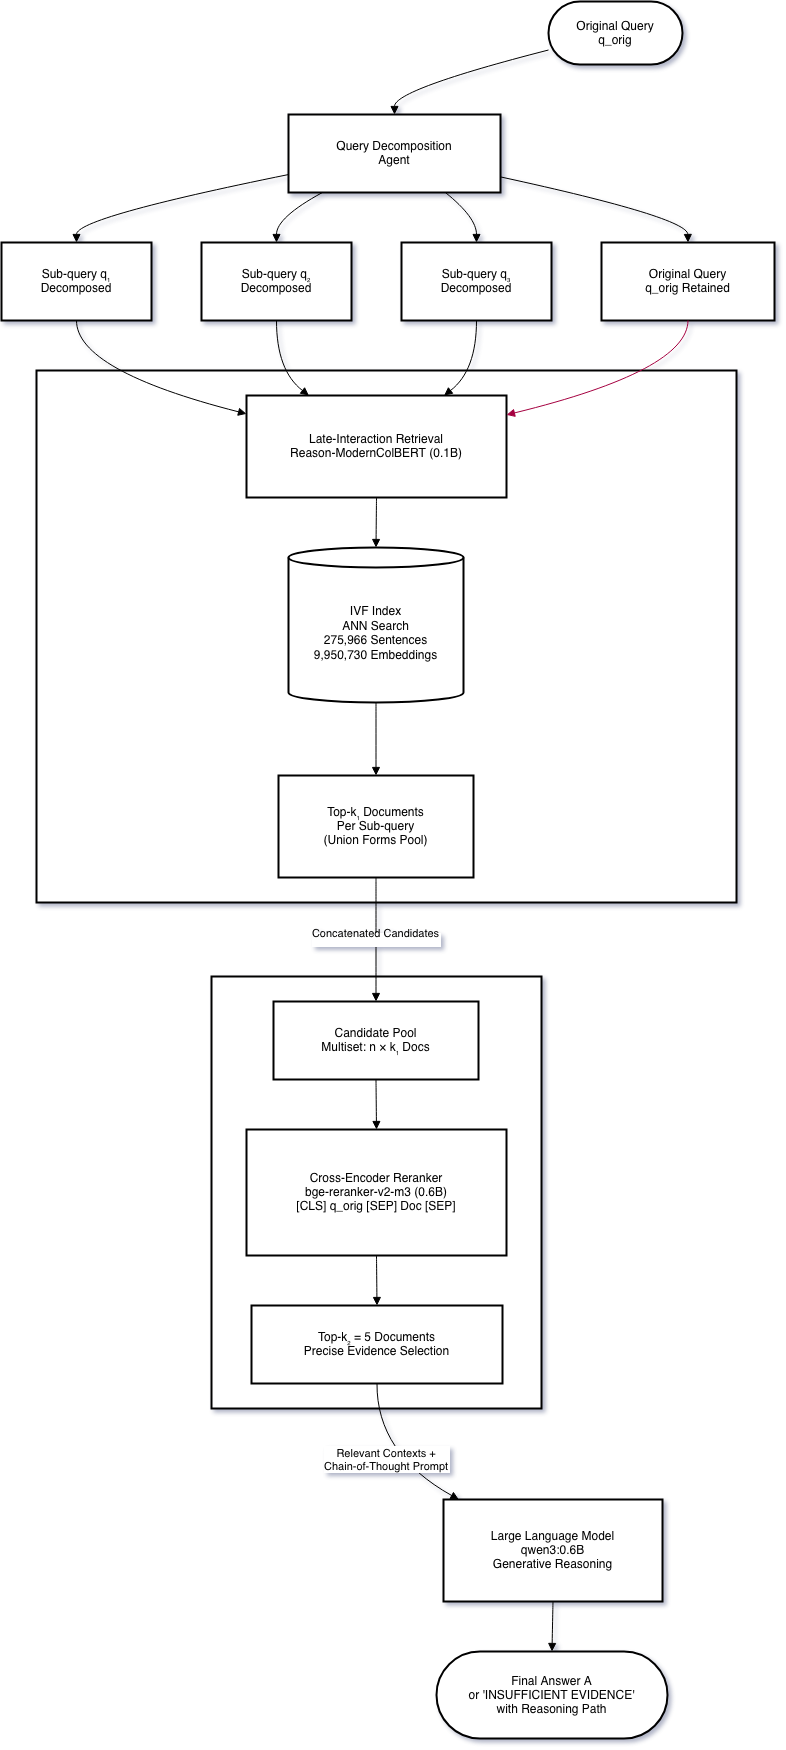

The diagram above was exported from draw.io. Its source (the exported page's mxGraphModel, read from the mxfile embedded in the PNG):
<mxGraphModel dx="1566" dy="975" grid="1" gridSize="10" guides="1" tooltips="1" connect="1" arrows="1" fold="1" page="1" pageScale="1" pageWidth="850" pageHeight="1100" math="0" shadow="0">
  <root>
    <mxCell id="0" />
    <mxCell id="1" parent="0" />
    <mxCell id="tkgAJu7KsuM5dsISYj1o-1" value="Second-Stage Reranking" style="whiteSpace=wrap;strokeWidth=2;" vertex="1" parent="1">
      <mxGeometry x="230" y="995" width="330" height="432" as="geometry" />
    </mxCell>
    <mxCell id="tkgAJu7KsuM5dsISYj1o-2" value="First-Stage Retrieval" style="whiteSpace=wrap;strokeWidth=2;" vertex="1" parent="1">
      <mxGeometry x="55" y="389" width="700" height="532" as="geometry" />
    </mxCell>
    <mxCell id="tkgAJu7KsuM5dsISYj1o-3" value="Original Query&#10;q_orig" style="rounded=1;whiteSpace=wrap;arcSize=50;strokeWidth=2;" vertex="1" parent="1">
      <mxGeometry x="567" y="20" width="134" height="63" as="geometry" />
    </mxCell>
    <mxCell id="tkgAJu7KsuM5dsISYj1o-4" value="Query Decomposition&#10;Agent" style="whiteSpace=wrap;strokeWidth=2;" vertex="1" parent="1">
      <mxGeometry x="307" y="133" width="212" height="78" as="geometry" />
    </mxCell>
    <mxCell id="tkgAJu7KsuM5dsISYj1o-5" value="Sub-query q₁&#10;Decomposed" style="whiteSpace=wrap;strokeWidth=2;" vertex="1" parent="1">
      <mxGeometry x="20" y="261" width="150" height="78" as="geometry" />
    </mxCell>
    <mxCell id="tkgAJu7KsuM5dsISYj1o-6" value="Sub-query q₂&#10;Decomposed" style="whiteSpace=wrap;strokeWidth=2;" vertex="1" parent="1">
      <mxGeometry x="220" y="261" width="150" height="78" as="geometry" />
    </mxCell>
    <mxCell id="tkgAJu7KsuM5dsISYj1o-7" value="Sub-query q₃&#10;Decomposed" style="whiteSpace=wrap;strokeWidth=2;" vertex="1" parent="1">
      <mxGeometry x="420" y="261" width="150" height="78" as="geometry" />
    </mxCell>
    <mxCell id="tkgAJu7KsuM5dsISYj1o-8" value="Original Query&#10;q_orig Retained" style="whiteSpace=wrap;strokeWidth=2;" vertex="1" parent="1">
      <mxGeometry x="620" y="261" width="173" height="78" as="geometry" />
    </mxCell>
    <mxCell id="tkgAJu7KsuM5dsISYj1o-9" value="Late-Interaction Retrieval&#10;Reason-ModernColBERT (0.1B)" style="whiteSpace=wrap;strokeWidth=2;" vertex="1" parent="1">
      <mxGeometry x="265" y="414" width="260" height="102" as="geometry" />
    </mxCell>
    <mxCell id="tkgAJu7KsuM5dsISYj1o-10" value="IVF Index&#10;ANN Search&#10;275,966 Sentences&#10;9,950,730 Embeddings" style="shape=cylinder3;boundedLbl=1;backgroundOutline=1;size=10;strokeWidth=2;whiteSpace=wrap;" vertex="1" parent="1">
      <mxGeometry x="307" y="566" width="175" height="155" as="geometry" />
    </mxCell>
    <mxCell id="tkgAJu7KsuM5dsISYj1o-11" value="Top-k₁ Documents&#10;Per Sub-query&#10;(Union Forms Pool)" style="whiteSpace=wrap;strokeWidth=2;" vertex="1" parent="1">
      <mxGeometry x="297" y="794" width="195" height="102" as="geometry" />
    </mxCell>
    <mxCell id="tkgAJu7KsuM5dsISYj1o-12" value="Candidate Pool&#10;Multiset: n × k₁ Docs" style="whiteSpace=wrap;strokeWidth=2;" vertex="1" parent="1">
      <mxGeometry x="292" y="1020" width="205" height="78" as="geometry" />
    </mxCell>
    <mxCell id="tkgAJu7KsuM5dsISYj1o-13" value="Cross-Encoder Reranker&#10;bge-reranker-v2-m3 (0.6B)&#10;[CLS] q_orig [SEP] Doc [SEP]" style="whiteSpace=wrap;strokeWidth=2;" vertex="1" parent="1">
      <mxGeometry x="265" y="1148" width="260" height="126" as="geometry" />
    </mxCell>
    <mxCell id="tkgAJu7KsuM5dsISYj1o-14" value="Top-k₂ = 5 Documents&#10;Precise Evidence Selection" style="whiteSpace=wrap;strokeWidth=2;" vertex="1" parent="1">
      <mxGeometry x="270" y="1324" width="251" height="78" as="geometry" />
    </mxCell>
    <mxCell id="tkgAJu7KsuM5dsISYj1o-15" value="Large Language Model&#10;qwen3:0.6B&#10;Generative Reasoning" style="whiteSpace=wrap;strokeWidth=2;" vertex="1" parent="1">
      <mxGeometry x="462" y="1518" width="219" height="102" as="geometry" />
    </mxCell>
    <mxCell id="tkgAJu7KsuM5dsISYj1o-16" value="Final Answer A&#10;or 'INSUFFICIENT EVIDENCE'&#10;with Reasoning Path" style="rounded=1;whiteSpace=wrap;arcSize=50;strokeWidth=2;" vertex="1" parent="1">
      <mxGeometry x="455" y="1670" width="231" height="87" as="geometry" />
    </mxCell>
    <mxCell id="tkgAJu7KsuM5dsISYj1o-17" value="" style="curved=1;startArrow=none;endArrow=block;exitX=0;exitY=0.77;entryX=0.5;entryY=0;rounded=0;" edge="1" parent="1" source="tkgAJu7KsuM5dsISYj1o-3" target="tkgAJu7KsuM5dsISYj1o-4">
      <mxGeometry relative="1" as="geometry">
        <Array as="points">
          <mxPoint x="413" y="108" />
        </Array>
      </mxGeometry>
    </mxCell>
    <mxCell id="tkgAJu7KsuM5dsISYj1o-18" value="" style="curved=1;startArrow=none;endArrow=block;exitX=0;exitY=0.77;entryX=0.5;entryY=0;rounded=0;" edge="1" parent="1" source="tkgAJu7KsuM5dsISYj1o-4" target="tkgAJu7KsuM5dsISYj1o-5">
      <mxGeometry relative="1" as="geometry">
        <Array as="points">
          <mxPoint x="95" y="236" />
        </Array>
      </mxGeometry>
    </mxCell>
    <mxCell id="tkgAJu7KsuM5dsISYj1o-19" value="" style="curved=1;startArrow=none;endArrow=block;exitX=0.16;exitY=1;entryX=0.5;entryY=0;rounded=0;" edge="1" parent="1" source="tkgAJu7KsuM5dsISYj1o-4" target="tkgAJu7KsuM5dsISYj1o-6">
      <mxGeometry relative="1" as="geometry">
        <Array as="points">
          <mxPoint x="295" y="236" />
        </Array>
      </mxGeometry>
    </mxCell>
    <mxCell id="tkgAJu7KsuM5dsISYj1o-20" value="" style="curved=1;startArrow=none;endArrow=block;exitX=0.74;exitY=1;entryX=0.5;entryY=0;rounded=0;" edge="1" parent="1" source="tkgAJu7KsuM5dsISYj1o-4" target="tkgAJu7KsuM5dsISYj1o-7">
      <mxGeometry relative="1" as="geometry">
        <Array as="points">
          <mxPoint x="495" y="236" />
        </Array>
      </mxGeometry>
    </mxCell>
    <mxCell id="tkgAJu7KsuM5dsISYj1o-21" value="" style="curved=1;startArrow=none;endArrow=block;exitX=1;exitY=0.8;entryX=0.5;entryY=0;rounded=0;" edge="1" parent="1" source="tkgAJu7KsuM5dsISYj1o-4" target="tkgAJu7KsuM5dsISYj1o-8">
      <mxGeometry relative="1" as="geometry">
        <Array as="points">
          <mxPoint x="706" y="236" />
        </Array>
      </mxGeometry>
    </mxCell>
    <mxCell id="tkgAJu7KsuM5dsISYj1o-22" value="" style="curved=1;startArrow=none;endArrow=block;exitX=0.5;exitY=1;entryX=0;entryY=0.18;rounded=0;" edge="1" parent="1" source="tkgAJu7KsuM5dsISYj1o-5" target="tkgAJu7KsuM5dsISYj1o-9">
      <mxGeometry relative="1" as="geometry">
        <Array as="points">
          <mxPoint x="95" y="389" />
        </Array>
      </mxGeometry>
    </mxCell>
    <mxCell id="tkgAJu7KsuM5dsISYj1o-23" value="" style="curved=1;startArrow=none;endArrow=block;exitX=0.5;exitY=1;entryX=0.24;entryY=0;rounded=0;" edge="1" parent="1" source="tkgAJu7KsuM5dsISYj1o-6" target="tkgAJu7KsuM5dsISYj1o-9">
      <mxGeometry relative="1" as="geometry">
        <Array as="points">
          <mxPoint x="295" y="389" />
        </Array>
      </mxGeometry>
    </mxCell>
    <mxCell id="tkgAJu7KsuM5dsISYj1o-24" value="" style="curved=1;startArrow=none;endArrow=block;exitX=0.5;exitY=1;entryX=0.76;entryY=0;rounded=0;" edge="1" parent="1" source="tkgAJu7KsuM5dsISYj1o-7" target="tkgAJu7KsuM5dsISYj1o-9">
      <mxGeometry relative="1" as="geometry">
        <Array as="points">
          <mxPoint x="495" y="389" />
        </Array>
      </mxGeometry>
    </mxCell>
    <mxCell id="tkgAJu7KsuM5dsISYj1o-25" value="" style="curved=1;startArrow=none;endArrow=block;exitX=0.5;exitY=1;entryX=1;entryY=0.19;rounded=0;fillColor=#d80073;strokeColor=#A50040;" edge="1" parent="1" source="tkgAJu7KsuM5dsISYj1o-8" target="tkgAJu7KsuM5dsISYj1o-9">
      <mxGeometry relative="1" as="geometry">
        <Array as="points">
          <mxPoint x="706" y="389" />
        </Array>
      </mxGeometry>
    </mxCell>
    <mxCell id="tkgAJu7KsuM5dsISYj1o-26" value="" style="curved=1;startArrow=none;endArrow=block;exitX=0.5;exitY=1;entryX=0.5;entryY=0;rounded=0;" edge="1" parent="1" source="tkgAJu7KsuM5dsISYj1o-9" target="tkgAJu7KsuM5dsISYj1o-10">
      <mxGeometry relative="1" as="geometry">
        <Array as="points" />
      </mxGeometry>
    </mxCell>
    <mxCell id="tkgAJu7KsuM5dsISYj1o-27" value="" style="curved=1;startArrow=none;endArrow=block;exitX=0.5;exitY=1;entryX=0.5;entryY=0;rounded=0;" edge="1" parent="1" source="tkgAJu7KsuM5dsISYj1o-10" target="tkgAJu7KsuM5dsISYj1o-11">
      <mxGeometry relative="1" as="geometry">
        <Array as="points" />
      </mxGeometry>
    </mxCell>
    <mxCell id="tkgAJu7KsuM5dsISYj1o-28" value="Concatenated Candidates&#10;" style="curved=1;startArrow=none;endArrow=block;exitX=0.5;exitY=1;entryX=0.5;entryY=0;rounded=0;" edge="1" parent="1" source="tkgAJu7KsuM5dsISYj1o-11" target="tkgAJu7KsuM5dsISYj1o-12">
      <mxGeometry relative="1" as="geometry">
        <Array as="points" />
      </mxGeometry>
    </mxCell>
    <mxCell id="tkgAJu7KsuM5dsISYj1o-29" value="" style="curved=1;startArrow=none;endArrow=block;exitX=0.5;exitY=1;entryX=0.5;entryY=0;rounded=0;" edge="1" parent="1" source="tkgAJu7KsuM5dsISYj1o-12" target="tkgAJu7KsuM5dsISYj1o-13">
      <mxGeometry relative="1" as="geometry">
        <Array as="points" />
      </mxGeometry>
    </mxCell>
    <mxCell id="tkgAJu7KsuM5dsISYj1o-30" value="" style="curved=1;startArrow=none;endArrow=block;exitX=0.5;exitY=1;entryX=0.5;entryY=0;rounded=0;" edge="1" parent="1" source="tkgAJu7KsuM5dsISYj1o-13" target="tkgAJu7KsuM5dsISYj1o-14">
      <mxGeometry relative="1" as="geometry">
        <Array as="points" />
      </mxGeometry>
    </mxCell>
    <mxCell id="tkgAJu7KsuM5dsISYj1o-31" value="Relevant Contexts +&#10;Chain-of-Thought Prompt" style="curved=1;startArrow=none;endArrow=block;exitX=0.5;exitY=1;entryX=0.07;entryY=0;rounded=0;" edge="1" parent="1" source="tkgAJu7KsuM5dsISYj1o-14" target="tkgAJu7KsuM5dsISYj1o-15">
      <mxGeometry relative="1" as="geometry">
        <Array as="points">
          <mxPoint x="395" y="1472" />
        </Array>
      </mxGeometry>
    </mxCell>
    <mxCell id="tkgAJu7KsuM5dsISYj1o-33" value="" style="curved=1;startArrow=none;endArrow=block;exitX=0.5;exitY=1;entryX=0.5;entryY=0;rounded=0;" edge="1" parent="1" source="tkgAJu7KsuM5dsISYj1o-15" target="tkgAJu7KsuM5dsISYj1o-16">
      <mxGeometry relative="1" as="geometry">
        <Array as="points" />
      </mxGeometry>
    </mxCell>
  </root>
</mxGraphModel>